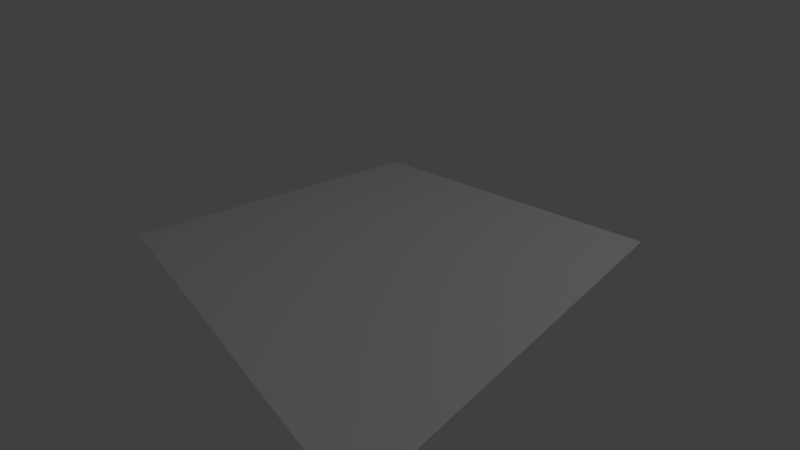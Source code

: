 # Source: generate_mesh.blend  (saved by Blender 2.79.1; exported with 4.5.12 LTS)
import bpy
from mathutils import Matrix  # noqa: F401  (used for matrix-valued properties, if any)

bpy.ops.wm.read_factory_settings(use_empty=True)
scene = bpy.context.scene
scene.name = 'Scene'

# ---- collections
col_collection_1 = bpy.data.collections.new('Collection 1'); scene.collection.children.link(col_collection_1)

# ---- materials (node trees are filled in below, after node groups)
mat_material = bpy.data.materials.new('Material')
mat_material.alpha_threshold = 0.0
mat_material.roughness = 0.5
mat_material.line_color = (0.0, 0.0, 0.0, 1.0)

# ---- material node trees
mat_material.use_nodes = True; mat_material.node_tree.nodes.clear()
_N = mat_material.node_tree.nodes; _L = mat_material.node_tree.links
n0 = _N.new('ShaderNodeOutputMaterial'); n0.name = 'Material Output'; n0.location = (300, 300)
n1 = _N.new('ShaderNodeBsdfDiffuse'); n1.name = 'Diffuse BSDF'; n1.location = (10, 300)
_L.new(n1.outputs[0], n0.inputs[0])
n0.is_active_output = True

# ---- world
world_world = bpy.data.worlds.new('World'); scene.world = world_world
world_world.use_nodes = True; world_world.node_tree.nodes.clear()
_N = world_world.node_tree.nodes; _L = world_world.node_tree.links
n0 = _N.new('ShaderNodeOutputWorld'); n0.name = 'World Output'; n0.location = (300, 300)
n1 = _N.new('ShaderNodeBackground'); n1.name = 'Background'; n1.location = (10, 300)
n1.inputs[0].default_value = (0.05088, 0.05088, 0.05088, 1.0)
_L.new(n1.outputs[0], n0.inputs[0])
n0.is_active_output = True
world_world.color = (0.05088, 0.05088, 0.05088)
world_world.use_sun_shadow = False
world_world.sun_shadow_jitter_overblur = 0.0
world_world.cycles.sampling_method = 'MANUAL'

# ---- cameras
cam_camera = bpy.data.cameras.new('Camera')
cam_camera.clip_end = 200.0
cam_camera.lens = 16.0
cam_camera.sensor_width = 32.0
cam_camera.sensor_height = 18.0
cam_camera.ortho_scale = 7.314
cam_camera.dof.focus_distance = 0.0

# ---- lights
light_lamp = bpy.data.lights.new('Lamp', 'SPOT')
light_lamp.transmission_factor = 0.0
light_lamp.cutoff_distance = 30.0
light_lamp.energy = 800.0
light_lamp.shadow_buffer_clip_start = 1.001
light_lamp.shadow_soft_size = 0.1
light_lamp.shadow_maximum_resolution = 0.006
light_lamp.use_absolute_resolution = True
light_lamp.spot_size = 1.309

# ---- meshes
me_plane_001 = bpy.data.meshes.new('Plane.001')
me_plane_001.from_pydata([(-1.0, -1.0, 0.0), (1.0, -1.0, 0.0), (-1.0, 1.0, 0.0), (1.0, 1.0, 0.0)], [], [(0, 1, 3, 2)])
me_plane_001.materials.append(mat_material)
me_plane_001.use_remesh_preserve_volume = False
me_plane_001.use_remesh_preserve_attributes = False
me_plane_001.use_mirror_vertex_groups = False
me_plane_001.update()

# ---- objects
ob_plane = bpy.data.objects.new('Plane', me_plane_001)
ob_lamp = bpy.data.objects.new('Lamp', light_lamp)
ob_camera = bpy.data.objects.new('Camera', cam_camera)

# ---- transforms, parenting, visibility, modifiers, constraints
ob_plane.location = (0.0, 0.0, 0.0)
ob_plane.scale = (5.0, 5.0, 5.0)
ob_plane.lineart.crease_threshold = 0.0
ob_lamp.location = (11.0, 4.0, 16.0)
ob_lamp.rotation_euler = (0.6503, 0.05522, 1.866)
ob_lamp.lock_rotations_4d = False
ob_lamp.empty_display_type = 'ARROWS'
ob_lamp.color = (0.0, 0.0, 0.0, 0.0)
ob_lamp.lineart.crease_threshold = 0.0
ob_camera.location = (7.481, -6.508, 5.344)
ob_camera.rotation_euler = (1.109, 0.0, 0.8149)
ob_camera.lock_rotations_4d = False
ob_camera.empty_display_type = 'ARROWS'
ob_camera.color = (0.0, 0.0, 0.0, 0.0)
ob_camera.display_type = 'WIRE'
ob_camera.lineart.crease_threshold = 0.0

# ---- collection membership
col_collection_1.objects.link(ob_plane)
col_collection_1.objects.link(ob_lamp)
col_collection_1.objects.link(ob_camera)

# ---- scene / render settings (as saved in the file)
scene.camera = ob_camera
scene.frame_start = 1; scene.frame_end = 250; scene.frame_set(1)
scene.render.engine = 'CYCLES'
scene.render.resolution_percentage = 50
scene.render.fps = 60
scene.render.dither_intensity = 0.0
scene.cycles.use_denoising = False
scene.cycles.samples = 128
scene.cycles.sampling_pattern = 'TABULATED_SOBOL'
scene.cycles.light_sampling_threshold = 0.0
scene.cycles.use_adaptive_sampling = False
scene.cycles.use_light_tree = False
scene.cycles.blur_glossy = 0.0
scene.cycles.sample_clamp_indirect = 0.0
scene.view_settings.view_transform = 'Standard'
bpy.context.view_layer.update()
